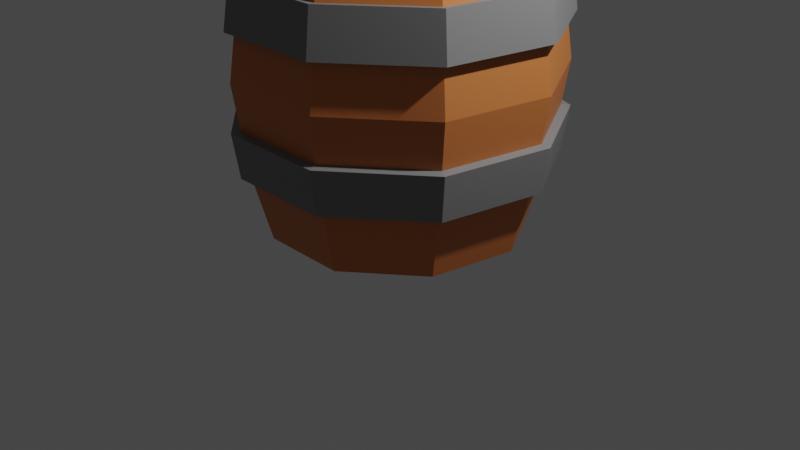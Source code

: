 # Source: Barrel.blend  (saved by Blender 3.4.6; exported with 4.5.12 LTS)
import bpy
from mathutils import Matrix  # noqa: F401  (used for matrix-valued properties, if any)

bpy.ops.wm.read_factory_settings(use_empty=True)
scene = bpy.context.scene
scene.name = 'Scene'

# ---- collections
col_collection = bpy.data.collections.new('Collection'); scene.collection.children.link(col_collection)

# ---- materials (node trees are filled in below, after node groups)
mat_base = bpy.data.materials.new('Base')
mat_base.use_transparent_shadow = False
mat_material_001 = bpy.data.materials.new('Material.001')
mat_material_001.use_transparent_shadow = False
mat_material_002 = bpy.data.materials.new('Material.002')
mat_material_002.use_transparent_shadow = False

# ---- material node trees
mat_base.use_nodes = True; mat_base.node_tree.nodes.clear()
_N = mat_base.node_tree.nodes; _L = mat_base.node_tree.links
n0 = _N.new('ShaderNodeBsdfPrincipled'); n0.name = 'Principled BSDF'; n0.location = (10, 300)
n0.distribution = 'GGX'
n0.subsurface_method = 'RANDOM_WALK_SKIN'
n0.inputs[0].default_value = (0.5894, 0.1794, 0.04679, 1.0)
n0.inputs[3].default_value = 1.45
n0.inputs[27].default_value = (0.0, 0.0, 0.0, 1.0)
n0.inputs[28].default_value = 1.0
n1 = _N.new('ShaderNodeOutputMaterial'); n1.name = 'Material Output'; n1.location = (300, 300)
_L.new(n0.outputs[0], n1.inputs[0])
n1.is_active_output = True
mat_material_001.use_nodes = True; mat_material_001.node_tree.nodes.clear()
_N = mat_material_001.node_tree.nodes; _L = mat_material_001.node_tree.links
n0 = _N.new('ShaderNodeBsdfPrincipled'); n0.name = 'Principled BSDF'; n0.location = (10, 300)
n0.distribution = 'GGX'
n0.subsurface_method = 'RANDOM_WALK_SKIN'
n0.inputs[0].default_value = (0.2067, 0.2067, 0.2067, 1.0)
n0.inputs[3].default_value = 1.45
n0.inputs[27].default_value = (0.0, 0.0, 0.0, 1.0)
n0.inputs[28].default_value = 1.0
n1 = _N.new('ShaderNodeOutputMaterial'); n1.name = 'Material Output'; n1.location = (300, 300)
_L.new(n0.outputs[0], n1.inputs[0])
n1.is_active_output = True
mat_material_002.use_nodes = True; mat_material_002.node_tree.nodes.clear()
_N = mat_material_002.node_tree.nodes; _L = mat_material_002.node_tree.links
n0 = _N.new('ShaderNodeBsdfPrincipled'); n0.name = 'Principled BSDF'; n0.location = (10, 300)
n0.distribution = 'GGX'
n0.subsurface_method = 'RANDOM_WALK_SKIN'
n0.inputs[0].default_value = (1.0, 0.4309, 0.07541, 1.0)
n0.inputs[3].default_value = 1.45
n0.inputs[27].default_value = (0.0, 0.0, 0.0, 1.0)
n0.inputs[28].default_value = 1.0
n1 = _N.new('ShaderNodeOutputMaterial'); n1.name = 'Material Output'; n1.location = (300, 300)
_L.new(n0.outputs[0], n1.inputs[0])
n1.is_active_output = True

# ---- world
world_world = bpy.data.worlds.new('World'); scene.world = world_world
world_world.use_nodes = True; world_world.node_tree.nodes.clear()
_N = world_world.node_tree.nodes; _L = world_world.node_tree.links
n0 = _N.new('ShaderNodeOutputWorld'); n0.name = 'World Output'; n0.location = (300, 300)
n1 = _N.new('ShaderNodeBackground'); n1.name = 'Background'; n1.location = (10, 300)
n1.inputs[0].default_value = (0.05088, 0.05088, 0.05088, 1.0)
_L.new(n1.outputs[0], n0.inputs[0])
n0.is_active_output = True
world_world.color = (0.05088, 0.05088, 0.05088)
world_world.use_sun_shadow = False
world_world.sun_shadow_jitter_overblur = 0.0

# ---- cameras
cam_camera = bpy.data.cameras.new('Camera')
cam_camera.clip_end = 100.0
cam_camera.ortho_scale = 7.314

# ---- lights
light_light = bpy.data.lights.new('Light', 'POINT')
light_light.transmission_factor = 0.0
light_light.energy = 1000.0
light_light.shadow_soft_size = 0.1
light_light.shadow_maximum_resolution = 0.006
light_light.use_absolute_resolution = True

# ---- meshes
me_cylinder = bpy.data.meshes.new('Cylinder')
me_cylinder.from_pydata([(2.132e-09, 1.322, 0.04351), (2.132e-09, 1.322, 3.281), (0.8497, 1.013, 0.04351), (0.8497, 1.013, 3.281), (1.302, 0.2296, 0.04351), (1.302, 0.2296, 3.281), (1.145, -0.661, 0.04351), (1.145, -0.661, 3.281), (0.4521, -1.242, 0.04351), (0.4521, -1.242, 3.281), (-0.4521, -1.242, 0.04351), (-1.145, -0.661, 0.04351), (-1.302, 0.2296, 0.04351), (-1.302, 0.2296, 3.281), (-0.8497, 1.013, 0.04351), (-0.8497, 1.013, 3.281), (3.378e-09, 1.51, 0.7377), (4.276e-09, 1.646, 1.662), (3.378e-09, 1.51, 2.587), (0.9707, 1.157, 2.587), (1.058, 1.261, 1.662), (0.9707, 1.157, 0.7377), (1.487, 0.2622, 2.587), (1.621, 0.2858, 1.662), (1.487, 0.2622, 0.7377), (1.308, -0.7551, 2.587), (1.425, -0.8228, 1.662), (1.308, -0.7551, 0.7377), (0.5165, -1.419, 2.587), (0.5628, -1.546, 1.662), (0.5165, -1.419, 0.7377), (-0.5165, -1.419, 2.587), (-0.5628, -1.546, 1.662), (-0.5165, -1.419, 0.7377), (-1.308, -0.7551, 2.587), (-1.425, -0.8228, 1.662), (-1.308, -0.7551, 0.7377), (-1.487, 0.2622, 2.587), (-1.621, 0.2858, 1.662), (-1.487, 0.2622, 0.7377), (-0.9707, 1.157, 2.587), (-1.058, 1.261, 1.662), (-0.9707, 1.157, 0.7377), (3.827e-09, 1.578, 2.125), (1.014, 1.209, 2.125), (1.554, 0.274, 2.125), (1.366, -0.7889, 2.125), (0.5397, -1.483, 2.125), (-0.5397, -1.483, 2.125), (-1.366, -0.7889, 2.125), (-1.554, 0.274, 2.125), (-1.014, 1.209, 2.125), (3.827e-09, 1.578, 1.2), (1.014, 1.209, 1.2), (1.554, 0.274, 1.2), (1.366, -0.7889, 1.2), (0.5397, -1.483, 1.2), (-0.5397, -1.483, 1.2), (-1.366, -0.7889, 1.2), (-1.554, 0.274, 1.2), (-1.014, 1.209, 1.2), (3.827e-09, 1.671, 2.138), (3.378e-09, 1.604, 2.6), (1.074, 1.28, 1.186), (1.031, 1.228, 0.724), (1.646, 0.2902, 1.186), (1.579, 0.2785, 0.724), (1.447, -0.8357, 1.186), (1.389, -0.8018, 0.724), (0.5716, -1.571, 1.186), (0.5485, -1.507, 0.724), (-0.5716, -1.571, 1.186), (-0.5485, -1.507, 0.724), (-1.447, -0.8357, 1.186), (-1.389, -0.8018, 0.724), (-1.646, 0.2902, 1.186), (-1.579, 0.2785, 0.724), (-1.074, 1.28, 1.186), (-1.031, 1.228, 0.724), (3.378e-09, 1.604, 0.724), (-1.031, 1.228, 2.6), (-1.579, 0.2785, 2.6), (-1.389, -0.8018, 2.6), (-0.5485, -1.507, 2.6), (0.5485, -1.507, 2.6), (1.389, -0.8018, 2.6), (1.579, 0.2785, 2.6), (1.031, 1.228, 2.6), (1.074, 1.28, 2.138), (1.646, 0.2902, 2.138), (1.447, -0.8357, 2.138), (0.5716, -1.571, 2.138), (-0.5716, -1.571, 2.138), (-1.447, -0.8357, 2.138), (-1.646, 0.2902, 2.138), (-1.074, 1.28, 2.138), (3.827e-09, 1.671, 1.186), (0.6743, 0.8036, 3.281), (2.132e-09, 1.049, 3.281), (-0.6743, 0.8036, 3.281), (-1.033, 0.1822, 3.281), (-0.9085, -0.5245, 3.281), (-0.3588, -0.9858, 3.281), (0.3588, -0.9858, 3.281), (0.9085, -0.5245, 3.281), (1.033, 0.1822, 3.281), (2.132e-09, 1.049, 0.04351), (0.6743, 0.8036, 0.04351), (1.033, 0.1822, 0.04351), (0.9085, -0.5245, 0.04351), (0.3588, -0.9858, 0.04351), (-0.3588, -0.9858, 0.04351), (-0.9085, -0.5245, 0.04351), (-1.033, 0.1822, 0.04351), (-0.6743, 0.8036, 0.04351), (0.6743, 0.8036, 3.016), (1.204e-08, 1.049, 3.016), (1.033, 0.1822, 3.016), (-0.6743, 0.8036, 3.016), (-1.033, 0.1822, 3.016), (-0.9085, -0.5245, 3.016), (-0.3588, -0.9858, 3.016), (0.3588, -0.9858, 3.016), (0.9085, -0.5245, 3.016), (2.195e-08, 1.049, 0.3081), (0.6743, 0.8036, 0.3081), (-0.6743, 0.8036, 0.3081), (1.033, 0.1822, 0.3081), (0.9085, -0.5245, 0.3081), (0.3588, -0.9858, 0.3081), (-0.3588, -0.9858, 0.3081), (-0.9085, -0.5245, 0.3081), (-1.033, 0.1822, 0.3081), (0.6384, 0.1763, 3.016), (0.4905, 0.2301, 3.016), (0.3425, 0.1763, 3.016), (0.2638, 0.03996, 3.016), (0.2912, -0.1151, 3.016), (0.4118, -0.2162, 3.016), (0.5692, -0.2162, 3.016), (0.6898, -0.1151, 3.016), (0.7171, 0.03996, 3.016), (0.4905, 0.2301, 0.3081), (0.6384, 0.1763, 0.3081), (0.7171, 0.03996, 0.3081), (0.6898, -0.1151, 0.3081), (0.5692, -0.2162, 0.3081), (0.4118, -0.2162, 0.3081), (0.2912, -0.1151, 0.3081), (0.2638, 0.03996, 0.3081), (0.3425, 0.1763, 0.3081), (0.6952, 0.244, 3.492), (0.4905, 0.3185, 3.492), (0.8041, 0.05531, 3.492), (0.2857, 0.244, 3.492), (0.1768, 0.0553, 3.492), (0.2146, -0.1592, 3.492), (0.3815, -0.2993, 3.492), (0.5994, -0.2993, 3.492), (0.7663, -0.1592, 3.492), (0.4905, 0.3185, 0.164), (0.6952, 0.244, 0.164), (0.2857, 0.244, 0.164), (0.8041, 0.0553, 0.164), (0.7663, -0.1592, 0.164), (0.5994, -0.2993, 0.164), (0.3815, -0.2993, 0.164), (0.2146, -0.1592, 0.164), (0.1768, 0.05531, 0.164), (1.063, -0.5003, 3.449), (1.176, 0.1235, 3.488), (0.9218, -0.407, 3.449), (1.02, 0.03106, 3.477), (-0.063, 1.196, 3.397), (-0.6054, 0.9334, 3.456), (-0.0507, 1.017, 3.359), (-0.4811, 0.8093, 3.406), (-0.3868, -1.063, 3.281), (-0.4683, -1.287, 3.107), (-0.2727, -1.242, 3.281), (-1.186, -0.6845, 3.107), (-0.9794, -0.5655, 3.281), (-1.176, -0.4842, 3.281)], [], [(18, 1, 3, 19), (19, 3, 5, 22), (22, 5, 7, 25), (25, 7, 9, 28), (181, 177, 102, 101), (28, 9, 179, 178, 31), (99, 100, 119, 118), (37, 13, 15, 40), (40, 15, 1, 18), (112, 113, 132, 131), (14, 42, 16, 0), (60, 41, 17, 52), (31, 34, 82, 83), (12, 39, 42, 14), (59, 38, 41, 60), (21, 16, 79, 64), (11, 36, 39, 12), (58, 35, 38, 59), (45, 44, 88, 89), (10, 33, 36, 11), (57, 32, 35, 58), (19, 22, 86, 87), (8, 30, 33, 10), (56, 29, 32, 57), (44, 43, 61, 88), (6, 27, 30, 8), (55, 26, 29, 56), (36, 33, 72, 74), (4, 24, 27, 6), (54, 23, 26, 55), (60, 52, 96, 77), (2, 21, 24, 4), (53, 20, 23, 54), (34, 37, 81, 82), (0, 16, 21, 2), (52, 17, 20, 53), (24, 21, 64, 66), (17, 43, 44, 20), (20, 44, 45, 23), (23, 45, 46, 26), (26, 46, 47, 29), (29, 47, 48, 32), (32, 48, 49, 35), (35, 49, 50, 38), (38, 50, 51, 41), (41, 51, 43, 17), (59, 60, 77, 75), (22, 25, 85, 86), (58, 59, 75, 73), (39, 36, 74, 76), (57, 58, 73, 71), (37, 40, 80, 81), (27, 24, 66, 68), (56, 57, 71, 69), (43, 51, 95, 61), (95, 80, 62, 61), (94, 81, 80, 95), (93, 82, 81, 94), (92, 83, 82, 93), (91, 84, 83, 92), (90, 85, 84, 91), (89, 86, 85, 90), (88, 87, 86, 89), (61, 62, 87, 88), (79, 96, 63, 64), (64, 63, 65, 66), (66, 65, 67, 68), (68, 67, 69, 70), (70, 69, 71, 72), (72, 71, 73, 74), (74, 73, 75, 76), (76, 75, 77, 78), (78, 77, 96, 79), (46, 45, 89, 90), (33, 30, 70, 72), (47, 46, 90, 91), (18, 19, 87, 62), (48, 47, 91, 92), (16, 42, 78, 79), (52, 53, 63, 96), (28, 31, 83, 84), (49, 48, 92, 93), (53, 54, 65, 63), (30, 27, 68, 70), (50, 49, 93, 94), (40, 18, 62, 80), (54, 55, 67, 65), (51, 50, 94, 95), (42, 39, 76, 78), (55, 56, 69, 67), (25, 28, 84, 85), (3, 1, 98, 97), (98, 1, 173, 175), (15, 13, 100, 99), (34, 180, 182, 13, 37), (13, 182, 181, 101, 100), (31, 178, 180, 34), (9, 7, 104, 103), (104, 7, 169, 171), (5, 3, 97, 105), (0, 2, 107, 106), (2, 4, 108, 107), (4, 6, 109, 108), (6, 8, 110, 109), (8, 10, 111, 110), (10, 11, 112, 111), (11, 12, 113, 112), (12, 14, 114, 113), (14, 0, 106, 114), (139, 140, 159, 158), (144, 145, 164, 163), (106, 107, 125, 124), (113, 114, 126, 132), (100, 101, 120, 119), (114, 106, 124, 126), (101, 102, 121, 120), (107, 108, 127, 125), (102, 103, 122, 121), (108, 109, 128, 127), (103, 104, 123, 122), (109, 110, 129, 128), (97, 98, 116, 115), (104, 105, 117, 123), (110, 111, 130, 129), (105, 97, 115, 117), (111, 112, 131, 130), (98, 99, 118, 116), (115, 116, 134, 133), (116, 118, 135, 134), (118, 119, 136, 135), (119, 120, 137, 136), (120, 121, 138, 137), (121, 122, 139, 138), (122, 123, 140, 139), (123, 117, 141, 140), (117, 115, 133, 141), (124, 125, 143, 142), (125, 127, 144, 143), (127, 128, 145, 144), (128, 129, 146, 145), (129, 130, 147, 146), (130, 131, 148, 147), (131, 132, 149, 148), (132, 126, 150, 149), (126, 124, 142, 150), (151, 152, 154, 155, 156, 157, 158, 159, 153), (160, 161, 163, 164, 165, 166, 167, 168, 162), (145, 146, 165, 164), (133, 134, 152, 151), (140, 141, 153, 159), (146, 147, 166, 165), (141, 133, 151, 153), (147, 148, 167, 166), (134, 135, 154, 152), (148, 149, 168, 167), (135, 136, 155, 154), (142, 143, 161, 160), (149, 150, 162, 168), (136, 137, 156, 155), (150, 142, 160, 162), (137, 138, 157, 156), (143, 144, 163, 161), (138, 139, 158, 157), (169, 170, 172, 171), (105, 104, 171, 172), (7, 5, 170, 169), (5, 105, 172, 170), (173, 174, 176, 175), (1, 15, 174, 173), (99, 98, 175, 176), (15, 99, 176, 174), (177, 178, 179), (180, 181, 182), (180, 178, 177, 181), (177, 179, 9, 103, 102)])
me_cylinder.polygons.foreach_set('material_index', [0, 0, 0, 0, 0, 0, 0, 0, 0, 0, 0, 0, 1, 0, 0, 1, 0, 0, 1, 0, 0, 1, 0, 0, 1, 0, 0, 1, 0, 0, 1, 0, 0, 1, 0, 0, 1, 0, 0, 0, 0, 0, 0, 0, 0, 0, 1, 1, 1, 1, 1, 1, 1, 1, 1, 1, 1, 1, 1, 1, 1, 1, 1, 1, 1, 1, 1, 1, 1, 1, 1, 1, 1, 1, 1, 1, 1, 1, 1, 1, 1, 1, 1, 1, 1, 1, 1, 1, 1, 1, 1, 0, 0, 0, 0, 0, 0, 0, 0, 0, 0, 0, 0, 0, 0, 0, 0, 0, 0, 2, 0, 0, 0, 0, 0, 0, 0, 0, 0, 0, 0, 0, 0, 0, 0, 0, 0, 0, 0, 0, 0, 0, 0, 0, 0, 0, 0, 0, 0, 0, 0, 0, 0, 0, 0, 2, 0, 0, 2, 2, 0, 2, 0, 2, 0, 2, 0, 0, 2, 0, 2, 0, 2, 0, 0, 0, 0, 0, 0, 0, 0, 0, 0, 0, 0])
_uv = me_cylinder.uv_layers.new(name='UVMap')
_uv.uv.foreach_set('vector', [1.0, 0.875, 1.0, 1.0, 0.8889, 1.0, 0.8889, 0.875, 0.8889, 0.875, 0.8889, 1.0, 0.7778, 1.0, 0.7778, 0.875, 0.7778, 0.875, 0.7778, 1.0, 0.6667, 1.0, 0.6667, 0.875, 0.6667, 0.875, 0.6667, 1.0, 0.5556, 1.0, 0.5556, 0.875, 0.07218, 0.1473, 0.1798, 0.05706, 0.1849, 0.07103, 0.08506, 0.1548, 0.5556, 0.875, 0.5556, 1.0, 0.4665, 1.0, 0.4444, 0.9687, 0.4444, 0.875, 0.1276, 0.3959, 0.06244, 0.2831, 0.06244, 0.2831, 0.1276, 0.3959, 0.2222, 0.875, 0.2222, 1.0, 0.1111, 1.0, 0.1111, 0.875, 0.1111, 0.875, 0.1111, 1.0, 4.47e-08, 1.0, 4.47e-08, 0.875, 0.5851, 0.1548, 0.5624, 0.2831, 0.5624, 0.2831, 0.5851, 0.1548, 0.1111, 0.5, 0.1111, 0.625, 4.47e-08, 0.625, 4.47e-08, 0.5, 0.1111, 0.6875, 0.1111, 0.75, 4.47e-08, 0.75, 4.47e-08, 0.6875, 0.4444, 0.875, 0.3333, 0.875, 0.3333, 0.875, 0.4444, 0.875, 0.2222, 0.5, 0.2222, 0.625, 0.1111, 0.625, 0.1111, 0.5, 0.2222, 0.6875, 0.2222, 0.75, 0.1111, 0.75, 0.1111, 0.6875, 0.8889, 0.625, 1.0, 0.625, 1.0, 0.625, 0.8889, 0.625, 0.3333, 0.5, 0.3333, 0.625, 0.2222, 0.625, 0.2222, 0.5, 0.3333, 0.6875, 0.3333, 0.75, 0.2222, 0.75, 0.2222, 0.6875, 0.7778, 0.8125, 0.8889, 0.8125, 0.8889, 0.8125, 0.7778, 0.8125, 0.4444, 0.5, 0.4444, 0.625, 0.3333, 0.625, 0.3333, 0.5, 0.4444, 0.6875, 0.4444, 0.75, 0.3333, 0.75, 0.3333, 0.6875, 0.8889, 0.875, 0.7778, 0.875, 0.7778, 0.875, 0.8889, 0.875, 0.5556, 0.5, 0.5556, 0.625, 0.4444, 0.625, 0.4444, 0.5, 0.5556, 0.6875, 0.5556, 0.75, 0.4444, 0.75, 0.4444, 0.6875, 0.8889, 0.8125, 1.0, 0.8125, 1.0, 0.8125, 0.8889, 0.8125, 0.6667, 0.5, 0.6667, 0.625, 0.5556, 0.625, 0.5556, 0.5, 0.6667, 0.6875, 0.6667, 0.75, 0.5556, 0.75, 0.5556, 0.6875, 0.3333, 0.625, 0.4444, 0.625, 0.4444, 0.625, 0.3333, 0.625, 0.7778, 0.5, 0.7778, 0.625, 0.6667, 0.625, 0.6667, 0.5, 0.7778, 0.6875, 0.7778, 0.75, 0.6667, 0.75, 0.6667, 0.6875, 0.1111, 0.6875, 4.47e-08, 0.6875, 4.47e-08, 0.6875, 0.1111, 0.6875, 0.8889, 0.5, 0.8889, 0.625, 0.7778, 0.625, 0.7778, 0.5, 0.8889, 0.6875, 0.8889, 0.75, 0.7778, 0.75, 0.7778, 0.6875, 0.3333, 0.875, 0.2222, 0.875, 0.2222, 0.875, 0.3333, 0.875, 1.0, 0.5, 1.0, 0.625, 0.8889, 0.625, 0.8889, 0.5, 1.0, 0.6875, 1.0, 0.75, 0.8889, 0.75, 0.8889, 0.6875, 0.7778, 0.625, 0.8889, 0.625, 0.8889, 0.625, 0.7778, 0.625, 1.0, 0.75, 1.0, 0.8125, 0.8889, 0.8125, 0.8889, 0.75, 0.8889, 0.75, 0.8889, 0.8125, 0.7778, 0.8125, 0.7778, 0.75, 0.7778, 0.75, 0.7778, 0.8125, 0.6667, 0.8125, 0.6667, 0.75, 0.6667, 0.75, 0.6667, 0.8125, 0.5556, 0.8125, 0.5556, 0.75, 0.5556, 0.75, 0.5556, 0.8125, 0.4444, 0.8125, 0.4444, 0.75, 0.4444, 0.75, 0.4444, 0.8125, 0.3333, 0.8125, 0.3333, 0.75, 0.3333, 0.75, 0.3333, 0.8125, 0.2222, 0.8125, 0.2222, 0.75, 0.2222, 0.75, 0.2222, 0.8125, 0.1111, 0.8125, 0.1111, 0.75, 0.1111, 0.75, 0.1111, 0.8125, 4.47e-08, 0.8125, 4.47e-08, 0.75, 0.2222, 0.6875, 0.1111, 0.6875, 0.1111, 0.6875, 0.2222, 0.6875, 0.7778, 0.875, 0.6667, 0.875, 0.6667, 0.875, 0.7778, 0.875, 0.3333, 0.6875, 0.2222, 0.6875, 0.2222, 0.6875, 0.3333, 0.6875, 0.2222, 0.625, 0.3333, 0.625, 0.3333, 0.625, 0.2222, 0.625, 0.4444, 0.6875, 0.3333, 0.6875, 0.3333, 0.6875, 0.4444, 0.6875, 0.2222, 0.875, 0.1111, 0.875, 0.1111, 0.875, 0.2222, 0.875, 0.6667, 0.625, 0.7778, 0.625, 0.7778, 0.625, 0.6667, 0.625, 0.5556, 0.6875, 0.4444, 0.6875, 0.4444, 0.6875, 0.5556, 0.6875, 4.47e-08, 0.8125, 0.1111, 0.8125, 0.1111, 0.8125, 4.47e-08, 0.8125, 0.1111, 0.8125, 0.1111, 0.875, 4.47e-08, 0.875, 4.47e-08, 0.8125, 0.2222, 0.8125, 0.2222, 0.875, 0.1111, 0.875, 0.1111, 0.8125, 0.3333, 0.8125, 0.3333, 0.875, 0.2222, 0.875, 0.2222, 0.8125, 0.4444, 0.8125, 0.4444, 0.875, 0.3333, 0.875, 0.3333, 0.8125, 0.5556, 0.8125, 0.5556, 0.875, 0.4444, 0.875, 0.4444, 0.8125, 0.6667, 0.8125, 0.6667, 0.875, 0.5556, 0.875, 0.5556, 0.8125, 0.7778, 0.8125, 0.7778, 0.875, 0.6667, 0.875, 0.6667, 0.8125, 0.8889, 0.8125, 0.8889, 0.875, 0.7778, 0.875, 0.7778, 0.8125, 1.0, 0.8125, 1.0, 0.875, 0.8889, 0.875, 0.8889, 0.8125, 1.0, 0.625, 1.0, 0.6875, 0.8889, 0.6875, 0.8889, 0.625, 0.8889, 0.625, 0.8889, 0.6875, 0.7778, 0.6875, 0.7778, 0.625, 0.7778, 0.625, 0.7778, 0.6875, 0.6667, 0.6875, 0.6667, 0.625, 0.6667, 0.625, 0.6667, 0.6875, 0.5556, 0.6875, 0.5556, 0.625, 0.5556, 0.625, 0.5556, 0.6875, 0.4444, 0.6875, 0.4444, 0.625, 0.4444, 0.625, 0.4444, 0.6875, 0.3333, 0.6875, 0.3333, 0.625, 0.3333, 0.625, 0.3333, 0.6875, 0.2222, 0.6875, 0.2222, 0.625, 0.2222, 0.625, 0.2222, 0.6875, 0.1111, 0.6875, 0.1111, 0.625, 0.1111, 0.625, 0.1111, 0.6875, 4.47e-08, 0.6875, 4.47e-08, 0.625, 0.6667, 0.8125, 0.7778, 0.8125, 0.7778, 0.8125, 0.6667, 0.8125, 0.4444, 0.625, 0.5556, 0.625, 0.5556, 0.625, 0.4444, 0.625, 0.5556, 0.8125, 0.6667, 0.8125, 0.6667, 0.8125, 0.5556, 0.8125, 1.0, 0.875, 0.8889, 0.875, 0.8889, 0.875, 1.0, 0.875, 0.4444, 0.8125, 0.5556, 0.8125, 0.5556, 0.8125, 0.4444, 0.8125, 4.47e-08, 0.625, 0.1111, 0.625, 0.1111, 0.625, 4.47e-08, 0.625, 1.0, 0.6875, 0.8889, 0.6875, 0.8889, 0.6875, 1.0, 0.6875, 0.5556, 0.875, 0.4444, 0.875, 0.4444, 0.875, 0.5556, 0.875, 0.3333, 0.8125, 0.4444, 0.8125, 0.4444, 0.8125, 0.3333, 0.8125, 0.8889, 0.6875, 0.7778, 0.6875, 0.7778, 0.6875, 0.8889, 0.6875, 0.5556, 0.625, 0.6667, 0.625, 0.6667, 0.625, 0.5556, 0.625, 0.2222, 0.8125, 0.3333, 0.8125, 0.3333, 0.8125, 0.2222, 0.8125, 0.1111, 0.875, 4.47e-08, 0.875, 4.47e-08, 0.875, 0.1111, 0.875, 0.7778, 0.6875, 0.6667, 0.6875, 0.6667, 0.6875, 0.7778, 0.6875, 0.1111, 0.8125, 0.2222, 0.8125, 0.2222, 0.8125, 0.1111, 0.8125, 0.1111, 0.625, 0.2222, 0.625, 0.2222, 0.625, 0.1111, 0.625, 0.6667, 0.6875, 0.5556, 0.6875, 0.5556, 0.6875, 0.6667, 0.6875, 0.6667, 0.875, 0.5556, 0.875, 0.5556, 0.875, 0.6667, 0.875, 0.4043, 0.4339, 0.25, 0.49, 0.25, 0.4405, 0.3724, 0.3959, 0.25, 0.4405, 0.25, 0.49, 0.25, 0.49, 0.25, 0.4405, 0.09573, 0.4339, 0.01365, 0.2917, 0.06244, 0.2831, 0.1276, 0.3959, 0.3333, 0.875, 0.3333, 0.9687, 0.3113, 1.0, 0.2222, 1.0, 0.2222, 0.875, 0.01365, 0.2917, 0.0365, 0.1621, 0.07218, 0.1473, 0.08506, 0.1548, 0.06244, 0.2831, 0.4444, 0.875, 0.4444, 0.9687, 0.3333, 0.9687, 0.3333, 0.875, 0.3321, 0.02447, 0.4578, 0.13, 0.4149, 0.1548, 0.3151, 0.07103, 0.4149, 0.1548, 0.4578, 0.13, 0.4578, 0.13, 0.4149, 0.1548, 0.4864, 0.2917, 0.4043, 0.4339, 0.3724, 0.3959, 0.4376, 0.2831, 0.75, 0.49, 0.9043, 0.4339, 0.8724, 0.3959, 0.75, 0.4405, 0.9043, 0.4339, 0.9864, 0.2917, 0.9376, 0.2831, 0.8724, 0.3959, 0.9864, 0.2917, 0.9578, 0.13, 0.9149, 0.1548, 0.9376, 0.2831, 0.9578, 0.13, 0.8321, 0.02447, 0.8151, 0.07103, 0.9149, 0.1548, 0.8321, 0.02447, 0.6679, 0.02447, 0.6849, 0.07103, 0.8151, 0.07103, 0.6679, 0.02447, 0.5422, 0.13, 0.5851, 0.1548, 0.6849, 0.07103, 0.5422, 0.13, 0.5136, 0.2917, 0.5624, 0.2831, 0.5851, 0.1548, 0.5136, 0.2917, 0.5957, 0.4339, 0.6276, 0.3959, 0.5624, 0.2831, 0.5957, 0.4339, 0.75, 0.49, 0.75, 0.4405, 0.6276, 0.3959, 0.2643, 0.2107, 0.2862, 0.2291, 0.2862, 0.2291, 0.2643, 0.2107, 0.7911, 0.2573, 0.7862, 0.2291, 0.7862, 0.2291, 0.7911, 0.2573, 0.75, 0.4405, 0.8724, 0.3959, 0.8724, 0.3959, 0.75, 0.4405, 0.5624, 0.2831, 0.6276, 0.3959, 0.6276, 0.3959, 0.5624, 0.2831, 0.06244, 0.2831, 0.08506, 0.1548, 0.08506, 0.1548, 0.06244, 0.2831, 0.6276, 0.3959, 0.75, 0.4405, 0.75, 0.4405, 0.6276, 0.3959, 0.08506, 0.1548, 0.1849, 0.07103, 0.1849, 0.07103, 0.08506, 0.1548, 0.8724, 0.3959, 0.9376, 0.2831, 0.9376, 0.2831, 0.8724, 0.3959, 0.1849, 0.07103, 0.3151, 0.07103, 0.3151, 0.07103, 0.1849, 0.07103, 0.9376, 0.2831, 0.9149, 0.1548, 0.9149, 0.1548, 0.9376, 0.2831, 0.3151, 0.07103, 0.4149, 0.1548, 0.4149, 0.1548, 0.3151, 0.07103, 0.9149, 0.1548, 0.8151, 0.07103, 0.8151, 0.07103, 0.9149, 0.1548, 0.3724, 0.3959, 0.25, 0.4405, 0.25, 0.4405, 0.3724, 0.3959, 0.4149, 0.1548, 0.4376, 0.2831, 0.4376, 0.2831, 0.4149, 0.1548, 0.8151, 0.07103, 0.6849, 0.07103, 0.6849, 0.07103, 0.8151, 0.07103, 0.4376, 0.2831, 0.3724, 0.3959, 0.3724, 0.3959, 0.4376, 0.2831, 0.6849, 0.07103, 0.5851, 0.1548, 0.5851, 0.1548, 0.6849, 0.07103, 0.25, 0.4405, 0.1276, 0.3959, 0.1276, 0.3959, 0.25, 0.4405, 0.3724, 0.3959, 0.25, 0.4405, 0.25, 0.2918, 0.2769, 0.282, 0.25, 0.4405, 0.1276, 0.3959, 0.2231, 0.282, 0.25, 0.2918, 0.1276, 0.3959, 0.06244, 0.2831, 0.2089, 0.2573, 0.2231, 0.282, 0.06244, 0.2831, 0.08506, 0.1548, 0.2138, 0.2291, 0.2089, 0.2573, 0.08506, 0.1548, 0.1849, 0.07103, 0.2357, 0.2107, 0.2138, 0.2291, 0.1849, 0.07103, 0.3151, 0.07103, 0.2643, 0.2107, 0.2357, 0.2107, 0.3151, 0.07103, 0.4149, 0.1548, 0.2862, 0.2291, 0.2643, 0.2107, 0.4149, 0.1548, 0.4376, 0.2831, 0.2911, 0.2573, 0.2862, 0.2291, 0.4376, 0.2831, 0.3724, 0.3959, 0.2769, 0.282, 0.2911, 0.2573, 0.75, 0.4405, 0.8724, 0.3959, 0.7769, 0.282, 0.75, 0.2918, 0.8724, 0.3959, 0.9376, 0.2831, 0.7911, 0.2573, 0.7769, 0.282, 0.9376, 0.2831, 0.9149, 0.1548, 0.7862, 0.2291, 0.7911, 0.2573, 0.9149, 0.1548, 0.8151, 0.07103, 0.7643, 0.2107, 0.7862, 0.2291, 0.8151, 0.07103, 0.6849, 0.07103, 0.7357, 0.2107, 0.7643, 0.2107, 0.6849, 0.07103, 0.5851, 0.1548, 0.7138, 0.2291, 0.7357, 0.2107, 0.5851, 0.1548, 0.5624, 0.2831, 0.7089, 0.2573, 0.7138, 0.2291, 0.5624, 0.2831, 0.6276, 0.3959, 0.7231, 0.282, 0.7089, 0.2573, 0.6276, 0.3959, 0.75, 0.4405, 0.75, 0.2918, 0.7231, 0.282, 0.2769, 0.282, 0.25, 0.2918, 0.2231, 0.282, 0.2089, 0.2573, 0.2138, 0.2291, 0.2357, 0.2107, 0.2643, 0.2107, 0.2862, 0.2291, 0.2911, 0.2573, 0.75, 0.2918, 0.7769, 0.282, 0.7911, 0.2573, 0.7862, 0.2291, 0.7643, 0.2107, 0.7357, 0.2107, 0.7138, 0.2291, 0.7089, 0.2573, 0.7231, 0.282, 0.7862, 0.2291, 0.7643, 0.2107, 0.7643, 0.2107, 0.7862, 0.2291, 0.2769, 0.282, 0.25, 0.2918, 0.25, 0.2918, 0.2769, 0.282, 0.2862, 0.2291, 0.2911, 0.2573, 0.2911, 0.2573, 0.2862, 0.2291, 0.7643, 0.2107, 0.7357, 0.2107, 0.7357, 0.2107, 0.7643, 0.2107, 0.2911, 0.2573, 0.2769, 0.282, 0.2769, 0.282, 0.2911, 0.2573, 0.7357, 0.2107, 0.7138, 0.2291, 0.7138, 0.2291, 0.7357, 0.2107, 0.25, 0.2918, 0.2231, 0.282, 0.2231, 0.282, 0.25, 0.2918, 0.7138, 0.2291, 0.7089, 0.2573, 0.7089, 0.2573, 0.7138, 0.2291, 0.2231, 0.282, 0.2089, 0.2573, 0.2089, 0.2573, 0.2231, 0.282, 0.75, 0.2918, 0.7769, 0.282, 0.7769, 0.282, 0.75, 0.2918, 0.7089, 0.2573, 0.7231, 0.282, 0.7231, 0.282, 0.7089, 0.2573, 0.2089, 0.2573, 0.2138, 0.2291, 0.2138, 0.2291, 0.2089, 0.2573, 0.7231, 0.282, 0.75, 0.2918, 0.75, 0.2918, 0.7231, 0.282, 0.2138, 0.2291, 0.2357, 0.2107, 0.2357, 0.2107, 0.2138, 0.2291, 0.7769, 0.282, 0.7911, 0.2573, 0.7911, 0.2573, 0.7769, 0.282, 0.2357, 0.2107, 0.2643, 0.2107, 0.2643, 0.2107, 0.2357, 0.2107, 0.4578, 0.13, 0.4864, 0.2917, 0.4376, 0.2831, 0.4149, 0.1548, 0.4376, 0.2831, 0.4149, 0.1548, 0.4149, 0.1548, 0.4376, 0.2831, 0.6667, 1.0, 0.7778, 1.0, 0.7778, 1.0, 0.6667, 1.0, 0.4864, 0.2917, 0.4376, 0.2831, 0.4376, 0.2831, 0.4864, 0.2917, 0.25, 0.49, 0.09573, 0.4339, 0.1276, 0.3959, 0.25, 0.4405, 4.47e-08, 1.0, 0.1111, 1.0, 0.1111, 1.0, 4.47e-08, 1.0, 0.1276, 0.3959, 0.25, 0.4405, 0.25, 0.4405, 0.1276, 0.3959, 0.09573, 0.4339, 0.1276, 0.3959, 0.1276, 0.3959, 0.09573, 0.4339, 0.1798, 0.05706, 0.1679, 0.02447, 0.2005, 0.02447, 0.04215, 0.13, 0.07218, 0.1473, 0.0365, 0.1621, 0.04215, 0.13, 0.1679, 0.02447, 0.1798, 0.05706, 0.07218, 0.1473, 0.1798, 0.05706, 0.2005, 0.02447, 0.3321, 0.02447, 0.3151, 0.07103, 0.1849, 0.07103])
me_cylinder.materials.append(mat_base)
me_cylinder.materials.append(mat_material_001)
me_cylinder.materials.append(mat_material_002)
me_cylinder.update()

# ---- objects
ob_light = bpy.data.objects.new('Light', light_light)
ob_camera = bpy.data.objects.new('Camera', cam_camera)
ob_cylinder = bpy.data.objects.new('Cylinder', me_cylinder)

# ---- transforms, parenting, visibility, modifiers, constraints
ob_light.location = (4.076, 1.005, 5.904)
ob_light.rotation_euler = (0.6503, 0.05522, 1.866)
ob_light.lock_rotations_4d = False
ob_light.empty_display_type = 'ARROWS'
ob_light.color = (0.0, 0.0, 0.0, 0.0)
ob_light.lineart.crease_threshold = 0.0
ob_camera.location = (7.359, -6.926, 4.958)
ob_camera.rotation_euler = (1.109, 0.0, 0.8149)
ob_camera.lock_rotations_4d = False
ob_camera.empty_display_type = 'ARROWS'
ob_camera.color = (0.0, 0.0, 0.0, 0.0)
ob_camera.display_type = 'WIRE'
ob_camera.lineart.crease_threshold = 0.0
ob_cylinder.location = (0.0, 0.0, 0.0)

# ---- collection membership
col_collection.objects.link(ob_light)
col_collection.objects.link(ob_camera)
col_collection.objects.link(ob_cylinder)

# ---- scene / render settings (as saved in the file)
scene.camera = ob_camera
scene.frame_start = 1; scene.frame_end = 250; scene.frame_set(1)
scene.render.engine = 'BLENDER_EEVEE_NEXT'
scene.cycles.sampling_pattern = 'TABULATED_SOBOL'
scene.cycles.use_light_tree = False
scene.view_settings.view_transform = 'Filmic'
bpy.context.view_layer.update()
